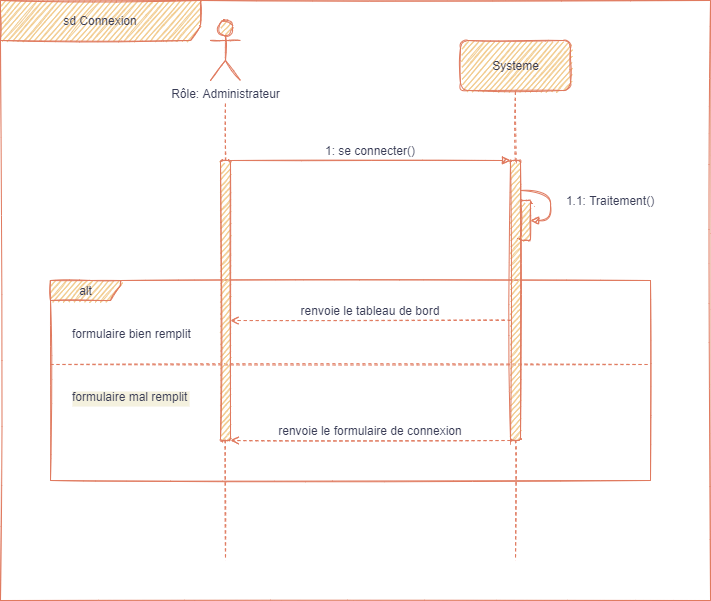

The diagram above was exported from draw.io. Its source (the exported page's mxGraphModel, read from the mxfile embedded in the PNG):
<mxGraphModel dx="3068" dy="2170" grid="1" gridSize="10" guides="1" tooltips="1" connect="1" arrows="1" fold="1" page="1" pageScale="1" pageWidth="1100" pageHeight="850" background="#F4F1DE" math="0" shadow="0">
  <root>
    <mxCell id="0" />
    <mxCell id="1" parent="0" />
    <mxCell id="pRBdYOX2rbX7qMoqaCAy-166" value="alt" style="shape=umlFrame;tabWidth=110;tabHeight=30;tabPosition=left;html=1;boundedLbl=1;labelInHeader=1;width=70;height=20;sketch=1;rounded=1;fillColor=#F2CC8F;strokeColor=#E07A5F;fontColor=#393C56;" vertex="1" parent="1">
      <mxGeometry x="-2000" y="-1295" width="600" height="200" as="geometry" />
    </mxCell>
    <mxCell id="pRBdYOX2rbX7qMoqaCAy-167" value="formulaire bien remplit" style="text;sketch=1;rounded=1;fontColor=#393C56;" vertex="1" parent="pRBdYOX2rbX7qMoqaCAy-166">
      <mxGeometry width="100" height="20" relative="1" as="geometry">
        <mxPoint x="20" y="40" as="offset" />
      </mxGeometry>
    </mxCell>
    <mxCell id="pRBdYOX2rbX7qMoqaCAy-168" value="formulaire mal remplit" style="line;strokeWidth=1;dashed=1;labelPosition=center;verticalLabelPosition=bottom;align=left;verticalAlign=top;spacingLeft=20;spacingTop=15;sketch=1;rounded=1;fillColor=#F2CC8F;strokeColor=#E07A5F;fontColor=#393C56;labelBackgroundColor=#F4F1DE;" vertex="1" parent="pRBdYOX2rbX7qMoqaCAy-166">
      <mxGeometry y="80" width="600" height="8" as="geometry" />
    </mxCell>
    <mxCell id="pRBdYOX2rbX7qMoqaCAy-180" value="sd Connexion" style="shape=umlFrame;whiteSpace=wrap;html=1;width=200;height=40;sketch=1;rounded=1;fillColor=#F2CC8F;strokeColor=#E07A5F;fontColor=#393C56;" vertex="1" parent="1">
      <mxGeometry x="-2050" y="-1575" width="710" height="600" as="geometry" />
    </mxCell>
    <mxCell id="pRBdYOX2rbX7qMoqaCAy-142" value="&lt;span&gt;1: se connecter()&lt;/span&gt;" style="text;html=1;strokeColor=none;fillColor=none;align=center;verticalAlign=middle;whiteSpace=wrap;sketch=1;rounded=1;fontColor=#393C56;" vertex="1" parent="1">
      <mxGeometry x="-1730" y="-1435" width="100" height="20" as="geometry" />
    </mxCell>
    <mxCell id="pRBdYOX2rbX7qMoqaCAy-149" value="Rôle: Administrateur" style="shape=umlActor;verticalLabelPosition=bottom;verticalAlign=top;html=1;sketch=1;rounded=1;fillColor=#F2CC8F;strokeColor=#E07A5F;fontColor=#393C56;" vertex="1" parent="1">
      <mxGeometry x="-1840" y="-1555" width="30" height="60" as="geometry" />
    </mxCell>
    <mxCell id="pRBdYOX2rbX7qMoqaCAy-153" value="Systeme" style="html=1;sketch=1;rounded=1;fillColor=#F2CC8F;strokeColor=#E07A5F;fontColor=#393C56;" vertex="1" parent="1">
      <mxGeometry x="-1590" y="-1535" width="110" height="50" as="geometry" />
    </mxCell>
    <mxCell id="pRBdYOX2rbX7qMoqaCAy-161" style="edgeStyle=orthogonalEdgeStyle;orthogonalLoop=1;jettySize=auto;html=1;exitX=1;exitY=0;exitDx=0;exitDy=0;entryX=0;entryY=0;entryDx=0;entryDy=0;endArrow=block;endFill=1;sketch=1;curved=1;strokeColor=#E07A5F;fontColor=#393C56;labelBackgroundColor=#F4F1DE;" edge="1" parent="1" source="pRBdYOX2rbX7qMoqaCAy-158" target="pRBdYOX2rbX7qMoqaCAy-159">
      <mxGeometry relative="1" as="geometry">
        <Array as="points">
          <mxPoint x="-1680" y="-1415" />
          <mxPoint x="-1680" y="-1415" />
        </Array>
      </mxGeometry>
    </mxCell>
    <mxCell id="pRBdYOX2rbX7qMoqaCAy-176" style="edgeStyle=orthogonalEdgeStyle;orthogonalLoop=1;jettySize=auto;html=1;dashed=1;endArrow=none;endFill=0;sketch=1;curved=1;strokeColor=#E07A5F;fontColor=#393C56;labelBackgroundColor=#F4F1DE;" edge="1" parent="1" source="pRBdYOX2rbX7qMoqaCAy-158">
      <mxGeometry relative="1" as="geometry">
        <mxPoint x="-1825" y="-1015" as="targetPoint" />
      </mxGeometry>
    </mxCell>
    <mxCell id="pRBdYOX2rbX7qMoqaCAy-178" style="edgeStyle=orthogonalEdgeStyle;orthogonalLoop=1;jettySize=auto;html=1;endArrow=none;endFill=0;dashed=1;sketch=1;curved=1;strokeColor=#E07A5F;fontColor=#393C56;labelBackgroundColor=#F4F1DE;" edge="1" parent="1" source="pRBdYOX2rbX7qMoqaCAy-158">
      <mxGeometry relative="1" as="geometry">
        <mxPoint x="-1825" y="-1475" as="targetPoint" />
      </mxGeometry>
    </mxCell>
    <mxCell id="pRBdYOX2rbX7qMoqaCAy-158" value="" style="whiteSpace=wrap;html=1;sketch=1;rounded=1;fillColor=#F2CC8F;strokeColor=#E07A5F;fontColor=#393C56;" vertex="1" parent="1">
      <mxGeometry x="-1830" y="-1415" width="10" height="280" as="geometry" />
    </mxCell>
    <mxCell id="pRBdYOX2rbX7qMoqaCAy-160" style="edgeStyle=orthogonalEdgeStyle;orthogonalLoop=1;jettySize=auto;html=1;entryX=0.5;entryY=1;entryDx=0;entryDy=0;dashed=1;endArrow=none;endFill=0;sketch=1;curved=1;strokeColor=#E07A5F;fontColor=#393C56;labelBackgroundColor=#F4F1DE;" edge="1" parent="1" source="pRBdYOX2rbX7qMoqaCAy-159" target="pRBdYOX2rbX7qMoqaCAy-153">
      <mxGeometry relative="1" as="geometry" />
    </mxCell>
    <mxCell id="pRBdYOX2rbX7qMoqaCAy-163" style="edgeStyle=orthogonalEdgeStyle;orthogonalLoop=1;jettySize=auto;html=1;entryX=1;entryY=0.5;entryDx=0;entryDy=0;endArrow=block;endFill=1;sketch=1;curved=1;strokeColor=#E07A5F;fontColor=#393C56;labelBackgroundColor=#F4F1DE;" edge="1" parent="1" source="pRBdYOX2rbX7qMoqaCAy-159" target="pRBdYOX2rbX7qMoqaCAy-162">
      <mxGeometry relative="1" as="geometry">
        <Array as="points">
          <mxPoint x="-1500" y="-1385" />
          <mxPoint x="-1500" y="-1355" />
        </Array>
      </mxGeometry>
    </mxCell>
    <mxCell id="pRBdYOX2rbX7qMoqaCAy-171" style="edgeStyle=orthogonalEdgeStyle;orthogonalLoop=1;jettySize=auto;html=1;exitX=0;exitY=0.25;exitDx=0;exitDy=0;entryX=1;entryY=0.25;entryDx=0;entryDy=0;dashed=1;endArrow=open;endFill=0;sketch=1;curved=1;strokeColor=#E07A5F;fontColor=#393C56;labelBackgroundColor=#F4F1DE;" edge="1" parent="1">
      <mxGeometry relative="1" as="geometry">
        <mxPoint x="-1540" y="-1254.9999999999995" as="sourcePoint" />
        <mxPoint x="-1820" y="-1255" as="targetPoint" />
      </mxGeometry>
    </mxCell>
    <mxCell id="pRBdYOX2rbX7qMoqaCAy-174" style="edgeStyle=orthogonalEdgeStyle;orthogonalLoop=1;jettySize=auto;html=1;exitX=0;exitY=0.5;exitDx=0;exitDy=0;entryX=1;entryY=0.5;entryDx=0;entryDy=0;dashed=1;endArrow=open;endFill=0;sketch=1;curved=1;strokeColor=#E07A5F;fontColor=#393C56;labelBackgroundColor=#F4F1DE;" edge="1" parent="1">
      <mxGeometry relative="1" as="geometry">
        <mxPoint x="-1540" y="-1135" as="sourcePoint" />
        <mxPoint x="-1820" y="-1135" as="targetPoint" />
        <Array as="points">
          <mxPoint x="-1680" y="-1135" />
          <mxPoint x="-1680" y="-1135" />
        </Array>
      </mxGeometry>
    </mxCell>
    <mxCell id="pRBdYOX2rbX7qMoqaCAy-177" style="edgeStyle=orthogonalEdgeStyle;orthogonalLoop=1;jettySize=auto;html=1;dashed=1;endArrow=none;endFill=0;sketch=1;curved=1;strokeColor=#E07A5F;fontColor=#393C56;labelBackgroundColor=#F4F1DE;" edge="1" parent="1" source="pRBdYOX2rbX7qMoqaCAy-159">
      <mxGeometry relative="1" as="geometry">
        <mxPoint x="-1535" y="-1015" as="targetPoint" />
      </mxGeometry>
    </mxCell>
    <mxCell id="pRBdYOX2rbX7qMoqaCAy-159" value="" style="whiteSpace=wrap;html=1;sketch=1;rounded=1;fillColor=#F2CC8F;strokeColor=#E07A5F;fontColor=#393C56;" vertex="1" parent="1">
      <mxGeometry x="-1540" y="-1415" width="10" height="280" as="geometry" />
    </mxCell>
    <mxCell id="pRBdYOX2rbX7qMoqaCAy-162" value="" style="whiteSpace=wrap;html=1;sketch=1;rounded=1;fillColor=#F2CC8F;strokeColor=#E07A5F;fontColor=#393C56;" vertex="1" parent="1">
      <mxGeometry x="-1530" y="-1375" width="10" height="40" as="geometry" />
    </mxCell>
    <mxCell id="pRBdYOX2rbX7qMoqaCAy-172" value="&lt;span&gt;1.1: Traitement()&lt;/span&gt;" style="text;html=1;strokeColor=none;fillColor=none;align=center;verticalAlign=middle;whiteSpace=wrap;sketch=1;rounded=1;fontColor=#393C56;" vertex="1" parent="1">
      <mxGeometry x="-1490" y="-1385" width="100" height="20" as="geometry" />
    </mxCell>
    <mxCell id="pRBdYOX2rbX7qMoqaCAy-173" value="&lt;span&gt;renvoie le tableau de bord&lt;/span&gt;" style="text;html=1;strokeColor=none;fillColor=none;align=center;verticalAlign=middle;whiteSpace=wrap;sketch=1;rounded=1;fontColor=#393C56;" vertex="1" parent="1">
      <mxGeometry x="-1780" y="-1275" width="200" height="20" as="geometry" />
    </mxCell>
    <mxCell id="pRBdYOX2rbX7qMoqaCAy-175" value="&lt;span&gt;renvoie le formulaire de connexion&lt;/span&gt;" style="text;html=1;strokeColor=none;fillColor=none;align=center;verticalAlign=middle;whiteSpace=wrap;sketch=1;rounded=1;fontColor=#393C56;" vertex="1" parent="1">
      <mxGeometry x="-1795" y="-1155" width="230" height="20" as="geometry" />
    </mxCell>
  </root>
</mxGraphModel>